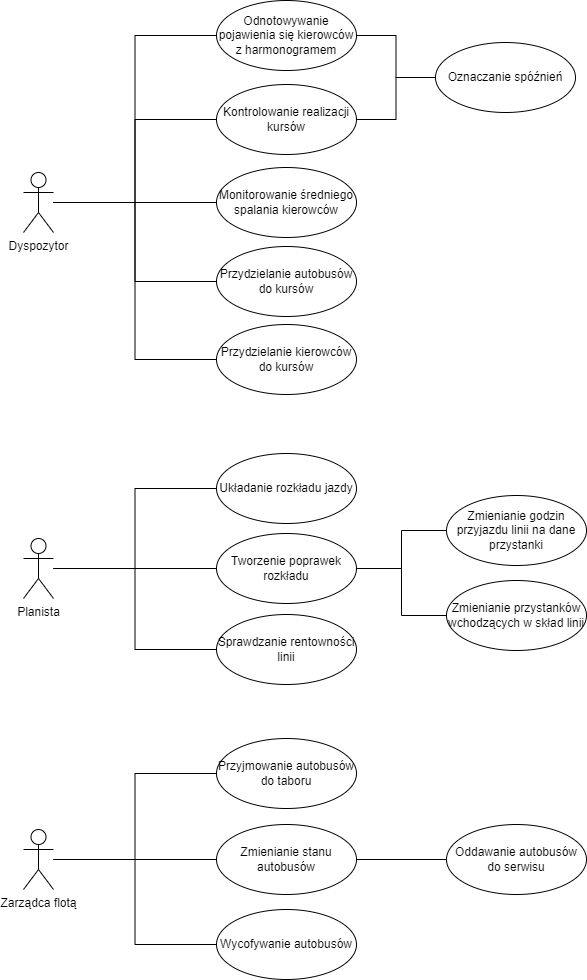

The diagram above was exported from draw.io. Its source (the exported page's mxGraphModel, read from the mxfile embedded in the PNG):
<mxGraphModel dx="1422" dy="794" grid="0" gridSize="10" guides="1" tooltips="1" connect="1" arrows="1" fold="1" page="1" pageScale="1" pageWidth="827" pageHeight="1169" math="0" shadow="0">
  <root>
    <mxCell id="0" />
    <mxCell id="1" parent="0" />
    <mxCell id="5Hs59kUFAIZgi7GQjbDt-9" style="edgeStyle=orthogonalEdgeStyle;rounded=0;orthogonalLoop=1;jettySize=auto;html=1;entryX=0;entryY=0.5;entryDx=0;entryDy=0;endArrow=none;endFill=0;" parent="1" source="5Hs59kUFAIZgi7GQjbDt-1" target="5Hs59kUFAIZgi7GQjbDt-7" edge="1">
      <mxGeometry relative="1" as="geometry" />
    </mxCell>
    <mxCell id="azxIBO93VDK7RlTCFFYD-8" style="edgeStyle=orthogonalEdgeStyle;rounded=0;orthogonalLoop=1;jettySize=auto;html=1;entryX=0;entryY=0.5;entryDx=0;entryDy=0;startArrow=none;startFill=0;endArrow=none;endFill=0;" edge="1" parent="1" source="5Hs59kUFAIZgi7GQjbDt-1" target="azxIBO93VDK7RlTCFFYD-7">
      <mxGeometry relative="1" as="geometry" />
    </mxCell>
    <mxCell id="azxIBO93VDK7RlTCFFYD-11" style="edgeStyle=orthogonalEdgeStyle;rounded=0;orthogonalLoop=1;jettySize=auto;html=1;entryX=0;entryY=0.5;entryDx=0;entryDy=0;startArrow=none;startFill=0;endArrow=none;endFill=0;" edge="1" parent="1" source="5Hs59kUFAIZgi7GQjbDt-1" target="5Hs59kUFAIZgi7GQjbDt-6">
      <mxGeometry relative="1" as="geometry" />
    </mxCell>
    <mxCell id="azxIBO93VDK7RlTCFFYD-12" style="edgeStyle=orthogonalEdgeStyle;rounded=0;orthogonalLoop=1;jettySize=auto;html=1;entryX=0;entryY=0.5;entryDx=0;entryDy=0;startArrow=none;startFill=0;endArrow=none;endFill=0;" edge="1" parent="1" source="5Hs59kUFAIZgi7GQjbDt-1" target="azxIBO93VDK7RlTCFFYD-9">
      <mxGeometry relative="1" as="geometry" />
    </mxCell>
    <mxCell id="azxIBO93VDK7RlTCFFYD-13" style="edgeStyle=orthogonalEdgeStyle;rounded=0;orthogonalLoop=1;jettySize=auto;html=1;entryX=0;entryY=0.5;entryDx=0;entryDy=0;startArrow=none;startFill=0;endArrow=none;endFill=0;" edge="1" parent="1" source="5Hs59kUFAIZgi7GQjbDt-1" target="azxIBO93VDK7RlTCFFYD-10">
      <mxGeometry relative="1" as="geometry" />
    </mxCell>
    <mxCell id="5Hs59kUFAIZgi7GQjbDt-1" value="Dyspozytor" style="shape=umlActor;verticalLabelPosition=bottom;verticalAlign=top;html=1;" parent="1" vertex="1">
      <mxGeometry x="75" y="241" width="30" height="60" as="geometry" />
    </mxCell>
    <mxCell id="5Hs59kUFAIZgi7GQjbDt-33" style="edgeStyle=orthogonalEdgeStyle;rounded=0;orthogonalLoop=1;jettySize=auto;html=1;entryX=0;entryY=0.5;entryDx=0;entryDy=0;endArrow=none;endFill=0;" parent="1" source="5Hs59kUFAIZgi7GQjbDt-2" target="5Hs59kUFAIZgi7GQjbDt-15" edge="1">
      <mxGeometry relative="1" as="geometry" />
    </mxCell>
    <mxCell id="azxIBO93VDK7RlTCFFYD-6" style="edgeStyle=orthogonalEdgeStyle;rounded=0;orthogonalLoop=1;jettySize=auto;html=1;entryX=0;entryY=0.5;entryDx=0;entryDy=0;startArrow=none;startFill=0;endArrow=none;endFill=0;" edge="1" parent="1" source="5Hs59kUFAIZgi7GQjbDt-2" target="azxIBO93VDK7RlTCFFYD-5">
      <mxGeometry relative="1" as="geometry" />
    </mxCell>
    <mxCell id="azxIBO93VDK7RlTCFFYD-14" style="edgeStyle=orthogonalEdgeStyle;rounded=0;orthogonalLoop=1;jettySize=auto;html=1;entryX=0;entryY=0.5;entryDx=0;entryDy=0;startArrow=none;startFill=0;endArrow=none;endFill=0;" edge="1" parent="1" source="5Hs59kUFAIZgi7GQjbDt-2" target="5Hs59kUFAIZgi7GQjbDt-12">
      <mxGeometry relative="1" as="geometry" />
    </mxCell>
    <mxCell id="5Hs59kUFAIZgi7GQjbDt-2" value="Planista" style="shape=umlActor;verticalLabelPosition=bottom;verticalAlign=top;html=1;" parent="1" vertex="1">
      <mxGeometry x="75" y="607" width="30" height="60" as="geometry" />
    </mxCell>
    <mxCell id="5Hs59kUFAIZgi7GQjbDt-24" style="edgeStyle=orthogonalEdgeStyle;rounded=0;orthogonalLoop=1;jettySize=auto;html=1;entryX=0;entryY=0.5;entryDx=0;entryDy=0;endArrow=none;endFill=0;" parent="1" source="5Hs59kUFAIZgi7GQjbDt-3" target="5Hs59kUFAIZgi7GQjbDt-21" edge="1">
      <mxGeometry relative="1" as="geometry" />
    </mxCell>
    <mxCell id="5Hs59kUFAIZgi7GQjbDt-25" style="edgeStyle=orthogonalEdgeStyle;rounded=0;orthogonalLoop=1;jettySize=auto;html=1;entryX=0;entryY=0.5;entryDx=0;entryDy=0;endArrow=none;endFill=0;" parent="1" source="5Hs59kUFAIZgi7GQjbDt-3" target="5Hs59kUFAIZgi7GQjbDt-22" edge="1">
      <mxGeometry relative="1" as="geometry" />
    </mxCell>
    <mxCell id="azxIBO93VDK7RlTCFFYD-4" style="edgeStyle=orthogonalEdgeStyle;rounded=0;orthogonalLoop=1;jettySize=auto;html=1;entryX=0;entryY=0.5;entryDx=0;entryDy=0;startArrow=none;startFill=0;endArrow=none;endFill=0;" edge="1" parent="1" source="5Hs59kUFAIZgi7GQjbDt-3" target="azxIBO93VDK7RlTCFFYD-2">
      <mxGeometry relative="1" as="geometry" />
    </mxCell>
    <mxCell id="5Hs59kUFAIZgi7GQjbDt-3" value="Zarządca flotą&lt;br&gt;" style="shape=umlActor;verticalLabelPosition=bottom;verticalAlign=top;html=1;" parent="1" vertex="1">
      <mxGeometry x="75" y="898" width="30" height="60" as="geometry" />
    </mxCell>
    <mxCell id="5Hs59kUFAIZgi7GQjbDt-11" style="edgeStyle=orthogonalEdgeStyle;rounded=0;orthogonalLoop=1;jettySize=auto;html=1;endArrow=none;endFill=0;" parent="1" source="5Hs59kUFAIZgi7GQjbDt-6" target="5Hs59kUFAIZgi7GQjbDt-10" edge="1">
      <mxGeometry relative="1" as="geometry" />
    </mxCell>
    <mxCell id="5Hs59kUFAIZgi7GQjbDt-6" value="Odnotowywanie pojawienia się kierowców z harmonogramem" style="ellipse;whiteSpace=wrap;html=1;" parent="1" vertex="1">
      <mxGeometry x="268" y="69" width="140" height="70" as="geometry" />
    </mxCell>
    <mxCell id="5Hs59kUFAIZgi7GQjbDt-28" style="edgeStyle=orthogonalEdgeStyle;rounded=0;orthogonalLoop=1;jettySize=auto;html=1;endArrow=none;endFill=0;" parent="1" source="5Hs59kUFAIZgi7GQjbDt-7" target="5Hs59kUFAIZgi7GQjbDt-10" edge="1">
      <mxGeometry relative="1" as="geometry" />
    </mxCell>
    <mxCell id="5Hs59kUFAIZgi7GQjbDt-7" value="Kontrolowanie realizacji kursów" style="ellipse;whiteSpace=wrap;html=1;" parent="1" vertex="1">
      <mxGeometry x="268" y="153" width="140" height="70" as="geometry" />
    </mxCell>
    <mxCell id="5Hs59kUFAIZgi7GQjbDt-10" value="Oznaczanie spóźnień" style="ellipse;whiteSpace=wrap;html=1;" parent="1" vertex="1">
      <mxGeometry x="487" y="111" width="140" height="70" as="geometry" />
    </mxCell>
    <mxCell id="5Hs59kUFAIZgi7GQjbDt-12" value="Układanie rozkładu jazdy" style="ellipse;whiteSpace=wrap;html=1;" parent="1" vertex="1">
      <mxGeometry x="268" y="522" width="140" height="70" as="geometry" />
    </mxCell>
    <mxCell id="5Hs59kUFAIZgi7GQjbDt-18" style="edgeStyle=orthogonalEdgeStyle;rounded=0;orthogonalLoop=1;jettySize=auto;html=1;entryX=0;entryY=0.5;entryDx=0;entryDy=0;endArrow=none;endFill=0;" parent="1" source="5Hs59kUFAIZgi7GQjbDt-15" target="5Hs59kUFAIZgi7GQjbDt-16" edge="1">
      <mxGeometry relative="1" as="geometry" />
    </mxCell>
    <mxCell id="5Hs59kUFAIZgi7GQjbDt-19" style="edgeStyle=orthogonalEdgeStyle;rounded=0;orthogonalLoop=1;jettySize=auto;html=1;entryX=0;entryY=0.5;entryDx=0;entryDy=0;endArrow=none;endFill=0;" parent="1" source="5Hs59kUFAIZgi7GQjbDt-15" target="5Hs59kUFAIZgi7GQjbDt-17" edge="1">
      <mxGeometry relative="1" as="geometry" />
    </mxCell>
    <mxCell id="5Hs59kUFAIZgi7GQjbDt-15" value="Tworzenie poprawek rozkładu" style="ellipse;whiteSpace=wrap;html=1;" parent="1" vertex="1">
      <mxGeometry x="268" y="602" width="140" height="70" as="geometry" />
    </mxCell>
    <mxCell id="5Hs59kUFAIZgi7GQjbDt-16" value="Zmienianie godzin przyjazdu linii na dane przystanki" style="ellipse;whiteSpace=wrap;html=1;" parent="1" vertex="1">
      <mxGeometry x="498" y="564" width="140" height="70" as="geometry" />
    </mxCell>
    <mxCell id="5Hs59kUFAIZgi7GQjbDt-17" value="Zmienianie przystanków wchodzących w skład linii" style="ellipse;whiteSpace=wrap;html=1;" parent="1" vertex="1">
      <mxGeometry x="498" y="649" width="140" height="70" as="geometry" />
    </mxCell>
    <mxCell id="5Hs59kUFAIZgi7GQjbDt-21" value="Przyjmowanie autobusów do taboru" style="ellipse;whiteSpace=wrap;html=1;" parent="1" vertex="1">
      <mxGeometry x="268" y="807" width="140" height="70" as="geometry" />
    </mxCell>
    <mxCell id="5Hs59kUFAIZgi7GQjbDt-26" style="edgeStyle=orthogonalEdgeStyle;rounded=0;orthogonalLoop=1;jettySize=auto;html=1;endArrow=none;endFill=0;" parent="1" source="5Hs59kUFAIZgi7GQjbDt-22" target="5Hs59kUFAIZgi7GQjbDt-23" edge="1">
      <mxGeometry relative="1" as="geometry" />
    </mxCell>
    <mxCell id="5Hs59kUFAIZgi7GQjbDt-22" value="Zmienianie stanu autobusów" style="ellipse;whiteSpace=wrap;html=1;" parent="1" vertex="1">
      <mxGeometry x="268" y="893" width="140" height="70" as="geometry" />
    </mxCell>
    <mxCell id="5Hs59kUFAIZgi7GQjbDt-23" value="Oddawanie autobusów do serwisu" style="ellipse;whiteSpace=wrap;html=1;" parent="1" vertex="1">
      <mxGeometry x="498" y="893" width="140" height="70" as="geometry" />
    </mxCell>
    <mxCell id="azxIBO93VDK7RlTCFFYD-2" value="Wycofywanie autobusów" style="ellipse;whiteSpace=wrap;html=1;" vertex="1" parent="1">
      <mxGeometry x="268" y="978" width="140" height="70" as="geometry" />
    </mxCell>
    <mxCell id="azxIBO93VDK7RlTCFFYD-5" value="Sprawdzanie rentowności linii" style="ellipse;whiteSpace=wrap;html=1;" vertex="1" parent="1">
      <mxGeometry x="268" y="683" width="140" height="70" as="geometry" />
    </mxCell>
    <mxCell id="azxIBO93VDK7RlTCFFYD-7" value="Monitorowanie średniego spalania kierowców" style="ellipse;whiteSpace=wrap;html=1;" vertex="1" parent="1">
      <mxGeometry x="268" y="236" width="140" height="70" as="geometry" />
    </mxCell>
    <mxCell id="azxIBO93VDK7RlTCFFYD-9" value="Przydzielanie autobusów do kursów" style="ellipse;whiteSpace=wrap;html=1;" vertex="1" parent="1">
      <mxGeometry x="268" y="315" width="140" height="70" as="geometry" />
    </mxCell>
    <mxCell id="azxIBO93VDK7RlTCFFYD-10" value="Przydzielanie kierowców do kursów" style="ellipse;whiteSpace=wrap;html=1;" vertex="1" parent="1">
      <mxGeometry x="268" y="393" width="140" height="70" as="geometry" />
    </mxCell>
  </root>
</mxGraphModel>